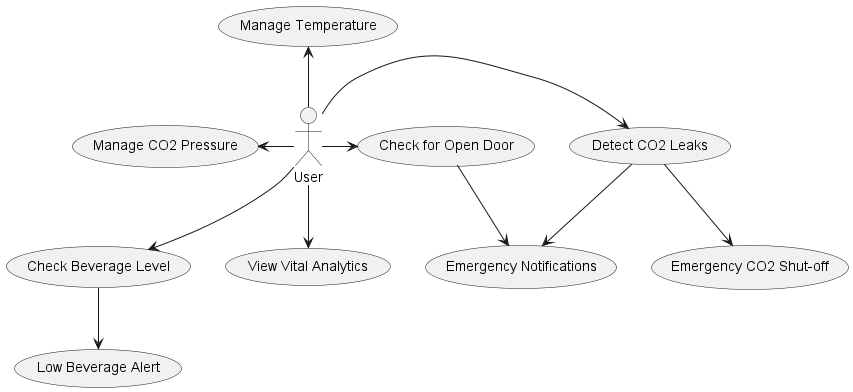

The diagram above was rendered by PlantUML. Its source (embedded in the PNG):
@startuml User_UseCaseDiagram
!include theme.puml

actor User

' Use cases primarily related to monitoring and managing conditions
User -left-> (Manage CO2 Pressure)
User -up-> (Manage Temperature)
User -right-> (Detect CO2 Leaks)
User -right-> (Check for Open Door)
User -down-> (Check Beverage Level)
User -down-> (View Vital Analytics)

' Emergency notifications and actions
(Detect CO2 Leaks) --> (Emergency Notifications)
(Check for Open Door) --> (Emergency Notifications)
(Detect CO2 Leaks) --> (Emergency CO2 Shut-off)
(Check Beverage Level) --> (Low Beverage Alert)

@enduml